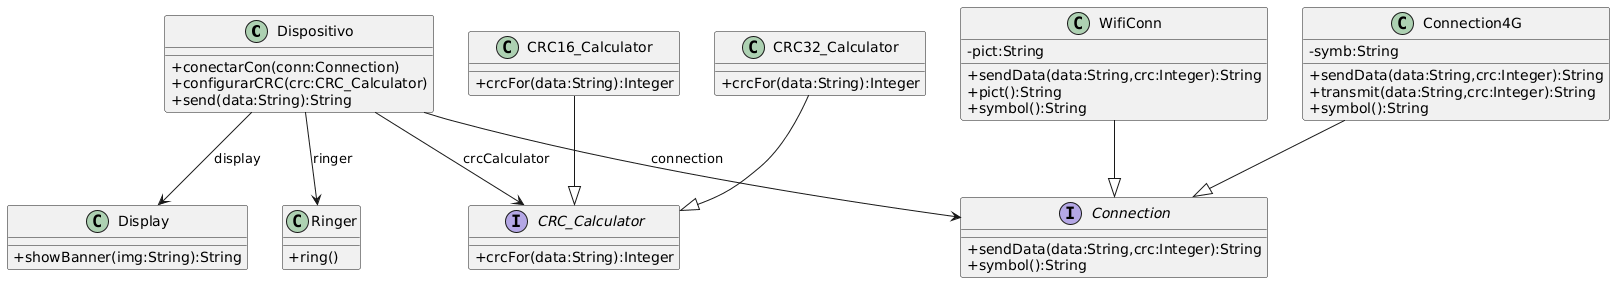

The diagram above was rendered by PlantUML. Its source (embedded in the PNG):
@startuml
skinparam classAttributeIconSize 0

Class Dispositivo{
+conectarCon(conn:Connection)
+configurarCRC(crc:CRC_Calculator)
+send(data:String):String
}

Class Ringer{
+ring()
}


Interface CRC_Calculator{
+crcFor(data:String):Integer
}

Class CRC16_Calculator{
+crcFor(data:String):Integer
}

Class CRC32_Calculator{
+crcFor(data:String):Integer
}

Class Display{
+showBanner(img:String):String
}

Interface Connection{
+sendData(data:String,crc:Integer):String
+symbol():String
}

Class WifiConn{
-pict:String
+sendData(data:String,crc:Integer):String
+pict():String
+symbol():String
}

Class Connection4G{
-symb:String
+sendData(data:String,crc:Integer):String
+transmit(data:String,crc:Integer):String
+symbol():String
}

WifiConn--|>Connection
Connection4G--|>Connection
Dispositivo-->Connection:connection

CRC16_Calculator--|>CRC_Calculator
CRC32_Calculator--|>CRC_Calculator
Dispositivo-->CRC_Calculator:crcCalculator
Dispositivo-->Ringer:ringer
Dispositivo-->Display:display
@enduml